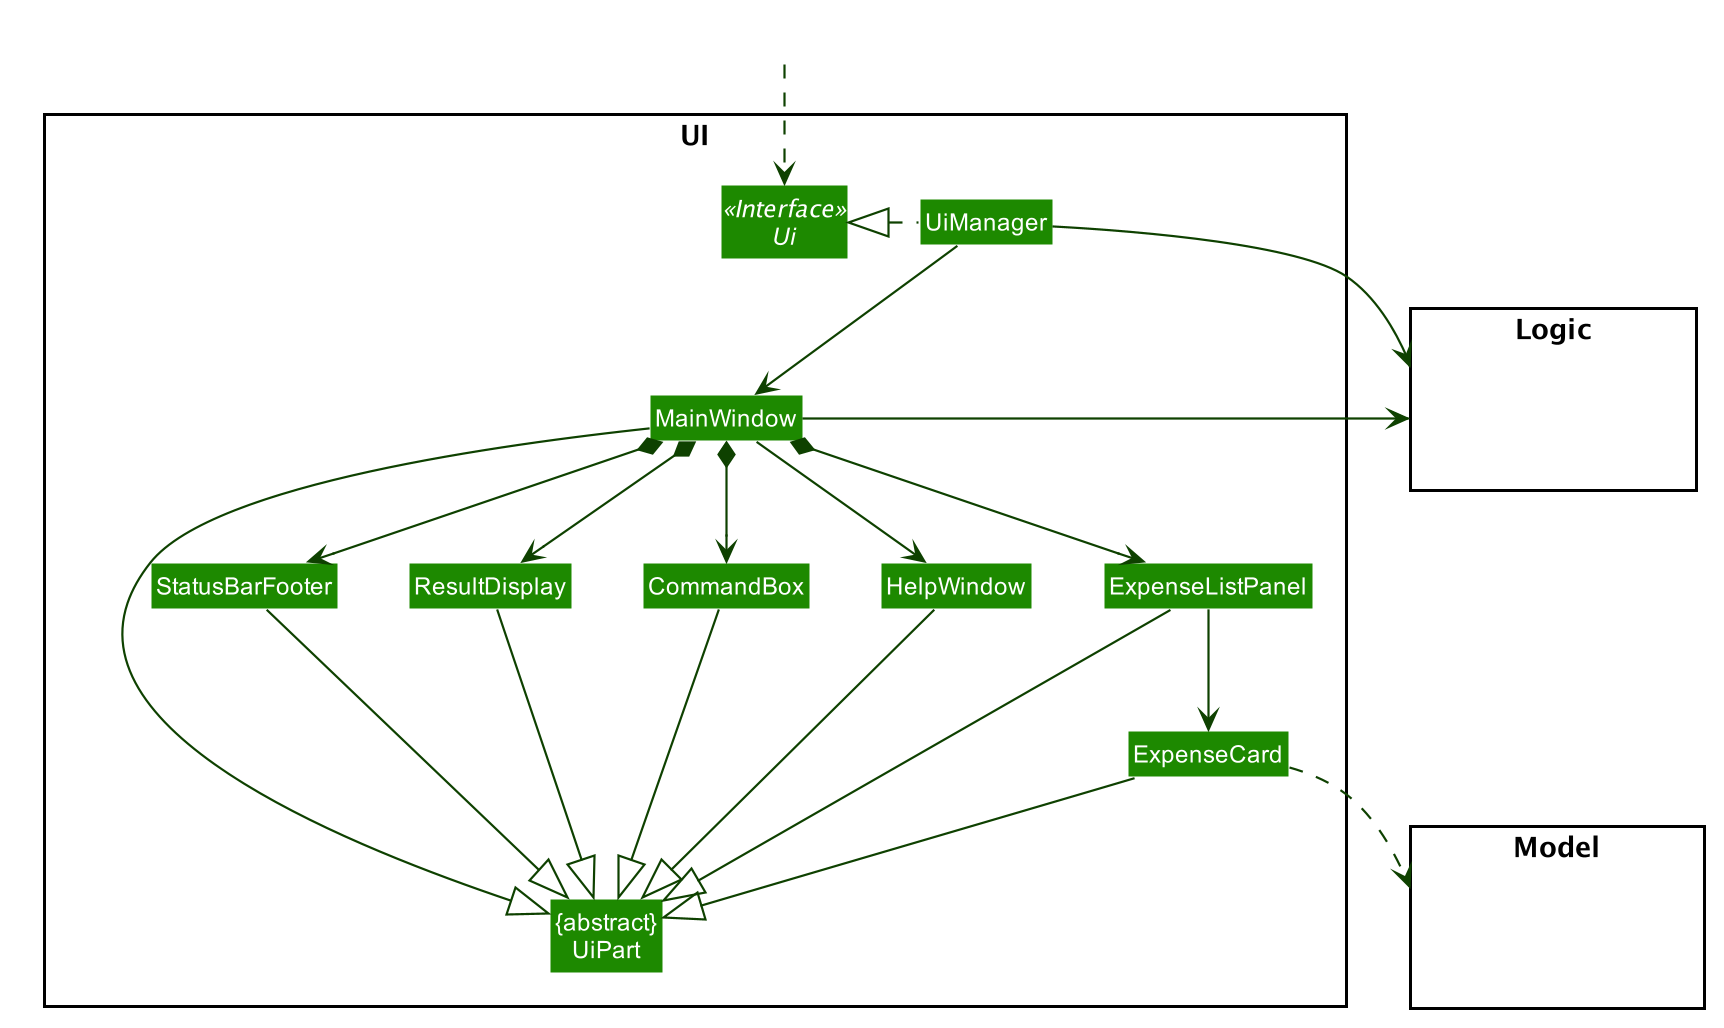

The diagram above was rendered by PlantUML. Its source (embedded in the PNG):
@startuml








skinparam BackgroundColor #FFFFFFF

skinparam Shadowing false

skinparam Class {
    FontColor #FFFFFF
    BorderThickness 1
    BorderColor #FFFFFF
    StereotypeFontColor #FFFFFF
    FontName Arial
}

skinparam Actor {
    BorderColor #000000
    Color #000000
    FontName Arial
}

skinparam Sequence {
    MessageAlign center
    BoxFontSize 15
    BoxPadding 0
    BoxFontColor #FFFFFF
    FontName Arial
}

skinparam Participant {
    FontColor #FFFFFFF
    Padding 20
}

skinparam MinClassWidth 50
skinparam ParticipantPadding 10
skinparam Shadowing false
skinparam DefaultTextAlignment center
skinparam packageStyle Rectangle

hide footbox
hide members
hide circle
skinparam arrowThickness 1.1
skinparam arrowColor #0E4100
skinparam classBackgroundColor #1D8900

package UI <<Rectangle>>{
Interface Ui <<Interface>>
Class "{abstract}\nUiPart" as UiPart
Class UiManager
Class MainWindow
Class HelpWindow
Class ResultDisplay
Class ExpenseListPanel
Class ExpenseCard
Class StatusBarFooter
Class CommandBox
}

package Model <<Rectangle>> {
Class HiddenModel #FFFFFF
}

package Logic <<Rectangle>> {
Class HiddenLogic #FFFFFF
}

Class HiddenOutside #FFFFFF
HiddenOutside ..> Ui

UiManager .left.|> Ui
UiManager -down-> MainWindow
MainWindow --> HelpWindow
MainWindow *-down-> CommandBox
MainWindow *-down-> ResultDisplay
MainWindow *-down-> ExpenseListPanel
MainWindow *-down-> StatusBarFooter

ExpenseListPanel -down-> ExpenseCard

MainWindow -left-|> UiPart

ResultDisplay --|> UiPart
CommandBox --|> UiPart
ExpenseListPanel --|> UiPart
ExpenseCard --|> UiPart
StatusBarFooter --|> UiPart
HelpWindow -down-|> UiPart

ExpenseCard ..> Model
UiManager -right-> Logic
MainWindow -left-> Logic

ExpenseListPanel -[hidden]left- HelpWindow
HelpWindow -[hidden]left- CommandBox
CommandBox -[hidden]left- ResultDisplay
ResultDisplay -[hidden]left- StatusBarFooter

MainWindow -[hidden]-|> UiPart
@enduml